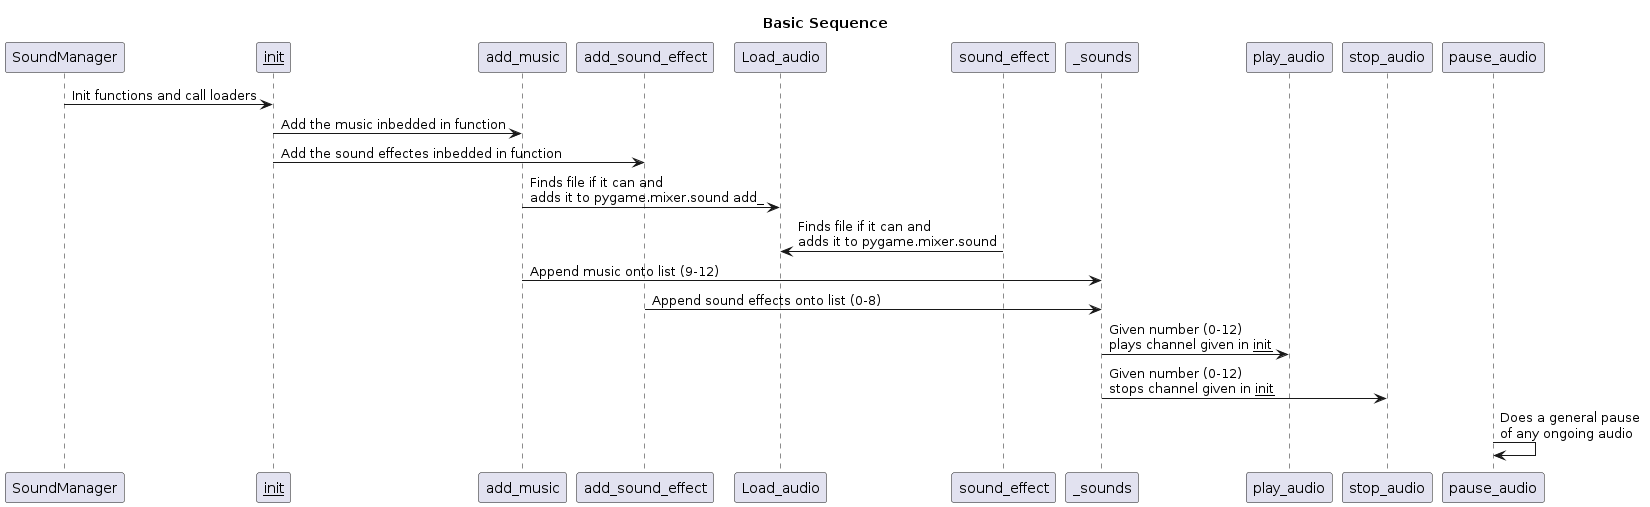

The diagram above was rendered by PlantUML. Its source (embedded in the PNG):
@startuml Music Diagram 
Title: Basic Sequence 
SoundManager -> __init__: Init functions and call loaders
 __init__ -> add_music: Add the music inbedded in function
 __init__ -> add_sound_effect: Add the sound effectes inbedded in function 
add_music -> Load_audio: Finds file if it can and \nadds it to pygame.mixer.sound add_
sound_effect -> Load_audio: Finds file if it can and \nadds it to pygame.mixer.sound
 add_music -> _sounds: Append music onto list (9-12)
 add_sound_effect -> _sounds: Append sound effects onto list (0-8)
 _sounds -> play_audio: Given number (0-12) \nplays channel given in __init__ 
_sounds -> stop_audio: Given number (0-12) \nstops channel given in __init__ 
pause_audio -> pause_audio: Does a general pause \nof any ongoing audio
@enduml